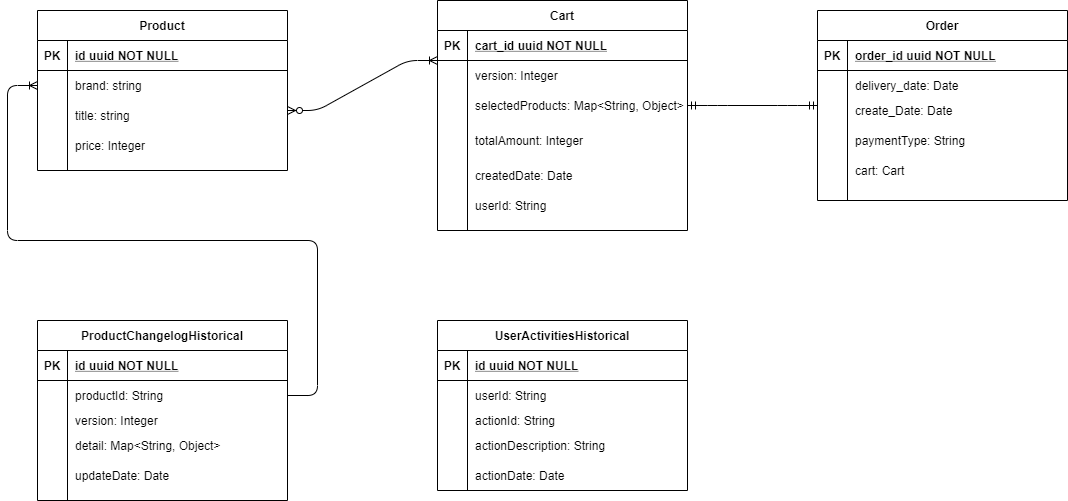

The diagram above was exported from draw.io. Its source (the exported page's mxGraphModel, read from the mxfile embedded in the PNG):
<mxGraphModel dx="2400" dy="787" grid="1" gridSize="10" guides="1" tooltips="1" connect="1" arrows="1" fold="1" page="1" pageScale="1" pageWidth="850" pageHeight="1100" math="0" shadow="0" extFonts="Permanent Marker^https://fonts.googleapis.com/css?family=Permanent+Marker">
  <root>
    <mxCell id="0" />
    <mxCell id="1" parent="0" />
    <mxCell id="zIeE0D2_HGlg8J6_FYi6-1" value="title: string" style="shape=partialRectangle;overflow=hidden;connectable=0;fillColor=none;top=0;left=0;bottom=0;right=0;align=left;spacingLeft=6;" vertex="1" parent="1">
      <mxGeometry x="-250" y="220" width="220" height="30" as="geometry" />
    </mxCell>
    <mxCell id="zIeE0D2_HGlg8J6_FYi6-2" value="price: Integer" style="shape=partialRectangle;overflow=hidden;connectable=0;fillColor=none;top=0;left=0;bottom=0;right=0;align=left;spacingLeft=6;" vertex="1" parent="1">
      <mxGeometry x="-250" y="250" width="220" height="30" as="geometry" />
    </mxCell>
    <mxCell id="zIeE0D2_HGlg8J6_FYi6-6" value="" style="edgeStyle=entityRelationEdgeStyle;fontSize=12;html=1;endArrow=ERoneToMany;startArrow=ERzeroToMany;" edge="1" parent="1">
      <mxGeometry width="100" height="100" relative="1" as="geometry">
        <mxPoint x="-30" y="230" as="sourcePoint" />
        <mxPoint x="120" y="180" as="targetPoint" />
      </mxGeometry>
    </mxCell>
    <mxCell id="zIeE0D2_HGlg8J6_FYi6-9" value="totalAmount: Integer" style="shape=partialRectangle;overflow=hidden;connectable=0;fillColor=none;top=0;left=0;bottom=0;right=0;align=left;spacingLeft=6;" vertex="1" parent="1">
      <mxGeometry x="150" y="245" width="220" height="30" as="geometry" />
    </mxCell>
    <mxCell id="zIeE0D2_HGlg8J6_FYi6-10" value="createdDate: Date" style="shape=partialRectangle;overflow=hidden;connectable=0;fillColor=none;top=0;left=0;bottom=0;right=0;align=left;spacingLeft=6;" vertex="1" parent="1">
      <mxGeometry x="150" y="280" width="220" height="30" as="geometry" />
    </mxCell>
    <mxCell id="zIeE0D2_HGlg8J6_FYi6-11" value="userId: String" style="shape=partialRectangle;overflow=hidden;connectable=0;fillColor=none;top=0;left=0;bottom=0;right=0;align=left;spacingLeft=6;" vertex="1" parent="1">
      <mxGeometry x="150" y="310" width="220" height="30" as="geometry" />
    </mxCell>
    <mxCell id="C-vyLk0tnHw3VtMMgP7b-2" value="Cart" style="shape=table;startSize=30;container=1;collapsible=1;childLayout=tableLayout;fixedRows=1;rowLines=0;fontStyle=1;align=center;resizeLast=1;" parent="1" vertex="1">
      <mxGeometry x="120" y="120" width="250" height="230" as="geometry" />
    </mxCell>
    <mxCell id="C-vyLk0tnHw3VtMMgP7b-3" value="" style="shape=partialRectangle;collapsible=0;dropTarget=0;pointerEvents=0;fillColor=none;points=[[0,0.5],[1,0.5]];portConstraint=eastwest;top=0;left=0;right=0;bottom=1;" parent="C-vyLk0tnHw3VtMMgP7b-2" vertex="1">
      <mxGeometry y="30" width="250" height="30" as="geometry" />
    </mxCell>
    <mxCell id="C-vyLk0tnHw3VtMMgP7b-4" value="PK" style="shape=partialRectangle;overflow=hidden;connectable=0;fillColor=none;top=0;left=0;bottom=0;right=0;fontStyle=1;" parent="C-vyLk0tnHw3VtMMgP7b-3" vertex="1">
      <mxGeometry width="30" height="30" as="geometry" />
    </mxCell>
    <mxCell id="C-vyLk0tnHw3VtMMgP7b-5" value="cart_id uuid NOT NULL " style="shape=partialRectangle;overflow=hidden;connectable=0;fillColor=none;top=0;left=0;bottom=0;right=0;align=left;spacingLeft=6;fontStyle=5;" parent="C-vyLk0tnHw3VtMMgP7b-3" vertex="1">
      <mxGeometry x="30" width="220" height="30" as="geometry" />
    </mxCell>
    <mxCell id="C-vyLk0tnHw3VtMMgP7b-6" value="" style="shape=partialRectangle;collapsible=0;dropTarget=0;pointerEvents=0;fillColor=none;points=[[0,0.5],[1,0.5]];portConstraint=eastwest;top=0;left=0;right=0;bottom=0;" parent="C-vyLk0tnHw3VtMMgP7b-2" vertex="1">
      <mxGeometry y="60" width="250" height="30" as="geometry" />
    </mxCell>
    <mxCell id="C-vyLk0tnHw3VtMMgP7b-7" value="" style="shape=partialRectangle;overflow=hidden;connectable=0;fillColor=none;top=0;left=0;bottom=0;right=0;" parent="C-vyLk0tnHw3VtMMgP7b-6" vertex="1">
      <mxGeometry width="30" height="30" as="geometry" />
    </mxCell>
    <mxCell id="C-vyLk0tnHw3VtMMgP7b-8" value="version: Integer" style="shape=partialRectangle;overflow=hidden;connectable=0;fillColor=none;top=0;left=0;bottom=0;right=0;align=left;spacingLeft=6;" parent="C-vyLk0tnHw3VtMMgP7b-6" vertex="1">
      <mxGeometry x="30" width="220" height="30" as="geometry" />
    </mxCell>
    <mxCell id="C-vyLk0tnHw3VtMMgP7b-9" value="" style="shape=partialRectangle;collapsible=0;dropTarget=0;pointerEvents=0;fillColor=none;points=[[0,0.5],[1,0.5]];portConstraint=eastwest;top=0;left=0;right=0;bottom=0;" parent="C-vyLk0tnHw3VtMMgP7b-2" vertex="1">
      <mxGeometry y="90" width="250" height="30" as="geometry" />
    </mxCell>
    <mxCell id="C-vyLk0tnHw3VtMMgP7b-10" value="" style="shape=partialRectangle;overflow=hidden;connectable=0;fillColor=none;top=0;left=0;bottom=0;right=0;" parent="C-vyLk0tnHw3VtMMgP7b-9" vertex="1">
      <mxGeometry width="30" height="30" as="geometry" />
    </mxCell>
    <mxCell id="C-vyLk0tnHw3VtMMgP7b-11" value="selectedProducts: Map&lt;String, Object&gt;" style="shape=partialRectangle;overflow=hidden;connectable=0;fillColor=none;top=0;left=0;bottom=0;right=0;align=left;spacingLeft=6;" parent="C-vyLk0tnHw3VtMMgP7b-9" vertex="1">
      <mxGeometry x="30" width="220" height="30" as="geometry" />
    </mxCell>
    <mxCell id="C-vyLk0tnHw3VtMMgP7b-23" value="Product" style="shape=table;startSize=30;container=1;collapsible=1;childLayout=tableLayout;fixedRows=1;rowLines=0;fontStyle=1;align=center;resizeLast=1;" parent="1" vertex="1">
      <mxGeometry x="-280" y="130" width="250" height="160" as="geometry" />
    </mxCell>
    <mxCell id="C-vyLk0tnHw3VtMMgP7b-24" value="" style="shape=partialRectangle;collapsible=0;dropTarget=0;pointerEvents=0;fillColor=none;points=[[0,0.5],[1,0.5]];portConstraint=eastwest;top=0;left=0;right=0;bottom=1;" parent="C-vyLk0tnHw3VtMMgP7b-23" vertex="1">
      <mxGeometry y="30" width="250" height="30" as="geometry" />
    </mxCell>
    <mxCell id="C-vyLk0tnHw3VtMMgP7b-25" value="PK" style="shape=partialRectangle;overflow=hidden;connectable=0;fillColor=none;top=0;left=0;bottom=0;right=0;fontStyle=1;" parent="C-vyLk0tnHw3VtMMgP7b-24" vertex="1">
      <mxGeometry width="30" height="30" as="geometry" />
    </mxCell>
    <mxCell id="C-vyLk0tnHw3VtMMgP7b-26" value="id uuid NOT NULL " style="shape=partialRectangle;overflow=hidden;connectable=0;fillColor=none;top=0;left=0;bottom=0;right=0;align=left;spacingLeft=6;fontStyle=5;" parent="C-vyLk0tnHw3VtMMgP7b-24" vertex="1">
      <mxGeometry x="30" width="220" height="30" as="geometry" />
    </mxCell>
    <mxCell id="C-vyLk0tnHw3VtMMgP7b-27" value="" style="shape=partialRectangle;collapsible=0;dropTarget=0;pointerEvents=0;fillColor=none;points=[[0,0.5],[1,0.5]];portConstraint=eastwest;top=0;left=0;right=0;bottom=0;" parent="C-vyLk0tnHw3VtMMgP7b-23" vertex="1">
      <mxGeometry y="60" width="250" height="30" as="geometry" />
    </mxCell>
    <mxCell id="C-vyLk0tnHw3VtMMgP7b-28" value="" style="shape=partialRectangle;overflow=hidden;connectable=0;fillColor=none;top=0;left=0;bottom=0;right=0;" parent="C-vyLk0tnHw3VtMMgP7b-27" vertex="1">
      <mxGeometry width="30" height="30" as="geometry" />
    </mxCell>
    <mxCell id="C-vyLk0tnHw3VtMMgP7b-29" value="brand: string" style="shape=partialRectangle;overflow=hidden;connectable=0;fillColor=none;top=0;left=0;bottom=0;right=0;align=left;spacingLeft=6;" parent="C-vyLk0tnHw3VtMMgP7b-27" vertex="1">
      <mxGeometry x="30" width="220" height="30" as="geometry" />
    </mxCell>
    <mxCell id="zIeE0D2_HGlg8J6_FYi6-12" value="create_Date: Date" style="shape=partialRectangle;overflow=hidden;connectable=0;fillColor=none;top=0;left=0;bottom=0;right=0;align=left;spacingLeft=6;" vertex="1" parent="1">
      <mxGeometry x="530" y="215" width="220" height="30" as="geometry" />
    </mxCell>
    <mxCell id="zIeE0D2_HGlg8J6_FYi6-13" value="cart: Cart" style="shape=partialRectangle;overflow=hidden;connectable=0;fillColor=none;top=0;left=0;bottom=0;right=0;align=left;spacingLeft=6;" vertex="1" parent="1">
      <mxGeometry x="530" y="275" width="220" height="30" as="geometry" />
    </mxCell>
    <mxCell id="zIeE0D2_HGlg8J6_FYi6-14" value="paymentType: String" style="shape=partialRectangle;overflow=hidden;connectable=0;fillColor=none;top=0;left=0;bottom=0;right=0;align=left;spacingLeft=6;" vertex="1" parent="1">
      <mxGeometry x="530" y="245" width="220" height="30" as="geometry" />
    </mxCell>
    <mxCell id="zIeE0D2_HGlg8J6_FYi6-16" value="" style="edgeStyle=entityRelationEdgeStyle;fontSize=12;html=1;endArrow=ERmandOne;startArrow=ERmandOne;entryX=0;entryY=0.5;entryDx=0;entryDy=0;exitX=1;exitY=0.5;exitDx=0;exitDy=0;" edge="1" parent="1" source="C-vyLk0tnHw3VtMMgP7b-9" target="C-vyLk0tnHw3VtMMgP7b-13">
      <mxGeometry width="100" height="100" relative="1" as="geometry">
        <mxPoint x="370" y="480" as="sourcePoint" />
        <mxPoint x="470" y="380" as="targetPoint" />
      </mxGeometry>
    </mxCell>
    <mxCell id="C-vyLk0tnHw3VtMMgP7b-13" value="Order" style="shape=table;startSize=30;container=1;collapsible=1;childLayout=tableLayout;fixedRows=1;rowLines=0;fontStyle=1;align=center;resizeLast=1;" parent="1" vertex="1">
      <mxGeometry x="500" y="130" width="250" height="190" as="geometry" />
    </mxCell>
    <mxCell id="C-vyLk0tnHw3VtMMgP7b-14" value="" style="shape=partialRectangle;collapsible=0;dropTarget=0;pointerEvents=0;fillColor=none;points=[[0,0.5],[1,0.5]];portConstraint=eastwest;top=0;left=0;right=0;bottom=1;" parent="C-vyLk0tnHw3VtMMgP7b-13" vertex="1">
      <mxGeometry y="30" width="250" height="30" as="geometry" />
    </mxCell>
    <mxCell id="C-vyLk0tnHw3VtMMgP7b-15" value="PK" style="shape=partialRectangle;overflow=hidden;connectable=0;fillColor=none;top=0;left=0;bottom=0;right=0;fontStyle=1;" parent="C-vyLk0tnHw3VtMMgP7b-14" vertex="1">
      <mxGeometry width="30" height="30" as="geometry" />
    </mxCell>
    <mxCell id="C-vyLk0tnHw3VtMMgP7b-16" value="order_id uuid NOT NULL " style="shape=partialRectangle;overflow=hidden;connectable=0;fillColor=none;top=0;left=0;bottom=0;right=0;align=left;spacingLeft=6;fontStyle=5;" parent="C-vyLk0tnHw3VtMMgP7b-14" vertex="1">
      <mxGeometry x="30" width="220" height="30" as="geometry" />
    </mxCell>
    <mxCell id="C-vyLk0tnHw3VtMMgP7b-20" value="" style="shape=partialRectangle;collapsible=0;dropTarget=0;pointerEvents=0;fillColor=none;points=[[0,0.5],[1,0.5]];portConstraint=eastwest;top=0;left=0;right=0;bottom=0;" parent="C-vyLk0tnHw3VtMMgP7b-13" vertex="1">
      <mxGeometry y="60" width="250" height="30" as="geometry" />
    </mxCell>
    <mxCell id="C-vyLk0tnHw3VtMMgP7b-21" value="" style="shape=partialRectangle;overflow=hidden;connectable=0;fillColor=none;top=0;left=0;bottom=0;right=0;" parent="C-vyLk0tnHw3VtMMgP7b-20" vertex="1">
      <mxGeometry width="30" height="30" as="geometry" />
    </mxCell>
    <mxCell id="C-vyLk0tnHw3VtMMgP7b-22" value="delivery_date: Date" style="shape=partialRectangle;overflow=hidden;connectable=0;fillColor=none;top=0;left=0;bottom=0;right=0;align=left;spacingLeft=6;" parent="C-vyLk0tnHw3VtMMgP7b-20" vertex="1">
      <mxGeometry x="30" width="220" height="30" as="geometry" />
    </mxCell>
    <mxCell id="zIeE0D2_HGlg8J6_FYi6-31" value="actionId: String" style="shape=partialRectangle;overflow=hidden;connectable=0;fillColor=none;top=0;left=0;bottom=0;right=0;align=left;spacingLeft=6;" vertex="1" parent="1">
      <mxGeometry x="150" y="525" width="220" height="30" as="geometry" />
    </mxCell>
    <mxCell id="zIeE0D2_HGlg8J6_FYi6-32" value="actionDescription: String" style="shape=partialRectangle;overflow=hidden;connectable=0;fillColor=none;top=0;left=0;bottom=0;right=0;align=left;spacingLeft=6;" vertex="1" parent="1">
      <mxGeometry x="150" y="550" width="220" height="30" as="geometry" />
    </mxCell>
    <mxCell id="zIeE0D2_HGlg8J6_FYi6-33" value="actionDate: Date" style="shape=partialRectangle;overflow=hidden;connectable=0;fillColor=none;top=0;left=0;bottom=0;right=0;align=left;spacingLeft=6;" vertex="1" parent="1">
      <mxGeometry x="150" y="580" width="220" height="30" as="geometry" />
    </mxCell>
    <mxCell id="zIeE0D2_HGlg8J6_FYi6-34" value="version: Integer" style="shape=partialRectangle;overflow=hidden;connectable=0;fillColor=none;top=0;left=0;bottom=0;right=0;align=left;spacingLeft=6;" vertex="1" parent="1">
      <mxGeometry x="-250" y="525" width="220" height="30" as="geometry" />
    </mxCell>
    <mxCell id="zIeE0D2_HGlg8J6_FYi6-35" value="detail: Map&lt;String, Object&gt;" style="shape=partialRectangle;overflow=hidden;connectable=0;fillColor=none;top=0;left=0;bottom=0;right=0;align=left;spacingLeft=6;" vertex="1" parent="1">
      <mxGeometry x="-250" y="550" width="220" height="30" as="geometry" />
    </mxCell>
    <mxCell id="zIeE0D2_HGlg8J6_FYi6-36" value="updateDate: Date" style="shape=partialRectangle;overflow=hidden;connectable=0;fillColor=none;top=0;left=0;bottom=0;right=0;align=left;spacingLeft=6;" vertex="1" parent="1">
      <mxGeometry x="-250" y="580" width="220" height="30" as="geometry" />
    </mxCell>
    <mxCell id="zIeE0D2_HGlg8J6_FYi6-24" value="UserActivitiesHistorical" style="shape=table;startSize=30;container=1;collapsible=1;childLayout=tableLayout;fixedRows=1;rowLines=0;fontStyle=1;align=center;resizeLast=1;" vertex="1" parent="1">
      <mxGeometry x="120" y="440" width="250" height="170" as="geometry" />
    </mxCell>
    <mxCell id="zIeE0D2_HGlg8J6_FYi6-25" value="" style="shape=partialRectangle;collapsible=0;dropTarget=0;pointerEvents=0;fillColor=none;points=[[0,0.5],[1,0.5]];portConstraint=eastwest;top=0;left=0;right=0;bottom=1;" vertex="1" parent="zIeE0D2_HGlg8J6_FYi6-24">
      <mxGeometry y="30" width="250" height="30" as="geometry" />
    </mxCell>
    <mxCell id="zIeE0D2_HGlg8J6_FYi6-26" value="PK" style="shape=partialRectangle;overflow=hidden;connectable=0;fillColor=none;top=0;left=0;bottom=0;right=0;fontStyle=1;" vertex="1" parent="zIeE0D2_HGlg8J6_FYi6-25">
      <mxGeometry width="30" height="30" as="geometry" />
    </mxCell>
    <mxCell id="zIeE0D2_HGlg8J6_FYi6-27" value="id uuid NOT NULL " style="shape=partialRectangle;overflow=hidden;connectable=0;fillColor=none;top=0;left=0;bottom=0;right=0;align=left;spacingLeft=6;fontStyle=5;" vertex="1" parent="zIeE0D2_HGlg8J6_FYi6-25">
      <mxGeometry x="30" width="220" height="30" as="geometry" />
    </mxCell>
    <mxCell id="zIeE0D2_HGlg8J6_FYi6-28" value="" style="shape=partialRectangle;collapsible=0;dropTarget=0;pointerEvents=0;fillColor=none;points=[[0,0.5],[1,0.5]];portConstraint=eastwest;top=0;left=0;right=0;bottom=0;" vertex="1" parent="zIeE0D2_HGlg8J6_FYi6-24">
      <mxGeometry y="60" width="250" height="30" as="geometry" />
    </mxCell>
    <mxCell id="zIeE0D2_HGlg8J6_FYi6-29" value="" style="shape=partialRectangle;overflow=hidden;connectable=0;fillColor=none;top=0;left=0;bottom=0;right=0;" vertex="1" parent="zIeE0D2_HGlg8J6_FYi6-28">
      <mxGeometry width="30" height="30" as="geometry" />
    </mxCell>
    <mxCell id="zIeE0D2_HGlg8J6_FYi6-30" value="userId: String" style="shape=partialRectangle;overflow=hidden;connectable=0;fillColor=none;top=0;left=0;bottom=0;right=0;align=left;spacingLeft=6;" vertex="1" parent="zIeE0D2_HGlg8J6_FYi6-28">
      <mxGeometry x="30" width="220" height="30" as="geometry" />
    </mxCell>
    <mxCell id="zIeE0D2_HGlg8J6_FYi6-37" value="ProductChangelogHistorical" style="shape=table;startSize=30;container=1;collapsible=1;childLayout=tableLayout;fixedRows=1;rowLines=0;fontStyle=1;align=center;resizeLast=1;" vertex="1" parent="1">
      <mxGeometry x="-280" y="440" width="250" height="180" as="geometry" />
    </mxCell>
    <mxCell id="zIeE0D2_HGlg8J6_FYi6-38" value="" style="shape=partialRectangle;collapsible=0;dropTarget=0;pointerEvents=0;fillColor=none;points=[[0,0.5],[1,0.5]];portConstraint=eastwest;top=0;left=0;right=0;bottom=1;" vertex="1" parent="zIeE0D2_HGlg8J6_FYi6-37">
      <mxGeometry y="30" width="250" height="30" as="geometry" />
    </mxCell>
    <mxCell id="zIeE0D2_HGlg8J6_FYi6-39" value="PK" style="shape=partialRectangle;overflow=hidden;connectable=0;fillColor=none;top=0;left=0;bottom=0;right=0;fontStyle=1;" vertex="1" parent="zIeE0D2_HGlg8J6_FYi6-38">
      <mxGeometry width="30" height="30" as="geometry" />
    </mxCell>
    <mxCell id="zIeE0D2_HGlg8J6_FYi6-40" value="id uuid NOT NULL " style="shape=partialRectangle;overflow=hidden;connectable=0;fillColor=none;top=0;left=0;bottom=0;right=0;align=left;spacingLeft=6;fontStyle=5;" vertex="1" parent="zIeE0D2_HGlg8J6_FYi6-38">
      <mxGeometry x="30" width="220" height="30" as="geometry" />
    </mxCell>
    <mxCell id="zIeE0D2_HGlg8J6_FYi6-41" value="" style="shape=partialRectangle;collapsible=0;dropTarget=0;pointerEvents=0;fillColor=none;points=[[0,0.5],[1,0.5]];portConstraint=eastwest;top=0;left=0;right=0;bottom=0;" vertex="1" parent="zIeE0D2_HGlg8J6_FYi6-37">
      <mxGeometry y="60" width="250" height="30" as="geometry" />
    </mxCell>
    <mxCell id="zIeE0D2_HGlg8J6_FYi6-42" value="" style="shape=partialRectangle;overflow=hidden;connectable=0;fillColor=none;top=0;left=0;bottom=0;right=0;" vertex="1" parent="zIeE0D2_HGlg8J6_FYi6-41">
      <mxGeometry width="30" height="30" as="geometry" />
    </mxCell>
    <mxCell id="zIeE0D2_HGlg8J6_FYi6-43" value="productId: String" style="shape=partialRectangle;overflow=hidden;connectable=0;fillColor=none;top=0;left=0;bottom=0;right=0;align=left;spacingLeft=6;" vertex="1" parent="zIeE0D2_HGlg8J6_FYi6-41">
      <mxGeometry x="30" width="220" height="30" as="geometry" />
    </mxCell>
    <mxCell id="zIeE0D2_HGlg8J6_FYi6-44" value="" style="edgeStyle=entityRelationEdgeStyle;fontSize=12;html=1;endArrow=ERoneToMany;exitX=1;exitY=0.5;exitDx=0;exitDy=0;entryX=0;entryY=0.5;entryDx=0;entryDy=0;" edge="1" parent="1" source="zIeE0D2_HGlg8J6_FYi6-41" target="C-vyLk0tnHw3VtMMgP7b-27">
      <mxGeometry width="100" height="100" relative="1" as="geometry">
        <mxPoint x="-250" y="390" as="sourcePoint" />
        <mxPoint x="40" y="320" as="targetPoint" />
      </mxGeometry>
    </mxCell>
  </root>
</mxGraphModel>